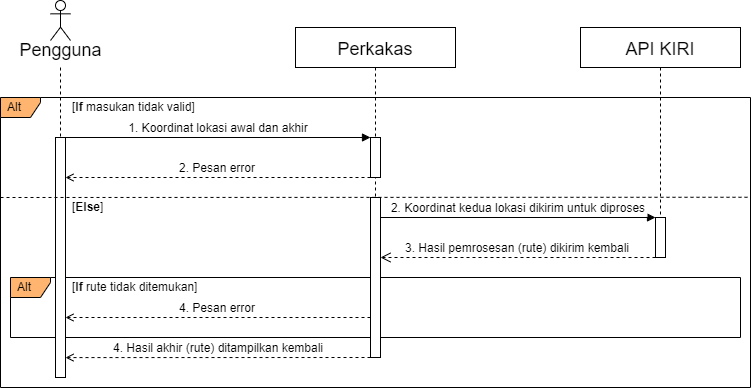

The diagram above was exported from draw.io. Its source (the exported page's mxGraphModel, read from the mxfile embedded in the PNG):
<mxGraphModel dx="1422" dy="794" grid="1" gridSize="10" guides="1" tooltips="1" connect="1" arrows="1" fold="1" page="1" pageScale="1" pageWidth="850" pageHeight="1100" math="0" shadow="0">
  <root>
    <mxCell id="0" />
    <mxCell id="1" parent="0" />
    <mxCell id="WerUV_q3y1XZ4U0RqBDV-7" value="Alt" style="shape=umlFrame;whiteSpace=wrap;html=1;width=40;height=20;boundedLbl=1;verticalAlign=middle;align=left;spacingLeft=5;fontSize=12;fillColor=#FFB570;" parent="1" vertex="1">
      <mxGeometry x="20" y="120" width="750" height="290" as="geometry" />
    </mxCell>
    <mxCell id="q7bwAQYWzmDsbaZyhjOx-1" value="Alt" style="shape=umlFrame;whiteSpace=wrap;html=1;width=40;height=20;boundedLbl=1;verticalAlign=middle;align=left;spacingLeft=5;fontSize=12;fillColor=#FFB570;" parent="1" vertex="1">
      <mxGeometry x="30" y="300" width="730" height="60" as="geometry" />
    </mxCell>
    <mxCell id="3nuBFxr9cyL0pnOWT2aG-1" value="Perkakas" style="shape=umlLifeline;perimeter=lifelinePerimeter;container=1;collapsible=0;recursiveResize=0;rounded=0;shadow=0;strokeWidth=1;fontSize=18;verticalAlign=middle;" parent="1" vertex="1">
      <mxGeometry x="315" y="50" width="160" height="330" as="geometry" />
    </mxCell>
    <mxCell id="3nuBFxr9cyL0pnOWT2aG-2" value="" style="points=[];perimeter=orthogonalPerimeter;rounded=0;shadow=0;strokeWidth=1;fillColor=default;" parent="3nuBFxr9cyL0pnOWT2aG-1" vertex="1">
      <mxGeometry x="75" y="170" width="10" height="160" as="geometry" />
    </mxCell>
    <mxCell id="Kjb4lj1qXfmjb84pwC-i-1" value="" style="points=[];perimeter=orthogonalPerimeter;rounded=0;shadow=0;strokeWidth=1;fillColor=default;" parent="3nuBFxr9cyL0pnOWT2aG-1" vertex="1">
      <mxGeometry x="75" y="110" width="10" height="40" as="geometry" />
    </mxCell>
    <mxCell id="q7bwAQYWzmDsbaZyhjOx-15" value="4. Hasil akhir (rute) ditampilkan kembali" style="verticalAlign=bottom;endArrow=open;shadow=0;strokeWidth=1;fontSize=12;endFill=0;dashed=1;exitX=0;exitY=1;exitDx=0;exitDy=0;exitPerimeter=0;fontStyle=0;entryX=1.002;entryY=0.917;entryDx=0;entryDy=0;entryPerimeter=0;" parent="3nuBFxr9cyL0pnOWT2aG-1" edge="1">
      <mxGeometry relative="1" as="geometry">
        <mxPoint x="75" y="330" as="sourcePoint" />
        <mxPoint x="-229.98000000000002" y="330.08" as="targetPoint" />
      </mxGeometry>
    </mxCell>
    <mxCell id="q7bwAQYWzmDsbaZyhjOx-12" value="3. Hasil pemrosesan (rute) dikirim kembali" style="verticalAlign=bottom;endArrow=open;dashed=1;endSize=8;exitX=-0.002;exitY=0.333;shadow=0;strokeWidth=1;fontSize=12;exitDx=0;exitDy=0;exitPerimeter=0;entryX=1.002;entryY=0.333;entryDx=0;entryDy=0;entryPerimeter=0;" parent="3nuBFxr9cyL0pnOWT2aG-1" edge="1">
      <mxGeometry relative="1" as="geometry">
        <mxPoint x="85" y="230" as="targetPoint" />
        <mxPoint x="360" y="230" as="sourcePoint" />
      </mxGeometry>
    </mxCell>
    <mxCell id="3nuBFxr9cyL0pnOWT2aG-5" value="API KIRI" style="shape=umlLifeline;perimeter=lifelinePerimeter;container=1;collapsible=0;recursiveResize=0;rounded=0;shadow=0;strokeWidth=1;fontSize=18;" parent="1" vertex="1">
      <mxGeometry x="600" y="50" width="160" height="230" as="geometry" />
    </mxCell>
    <mxCell id="3nuBFxr9cyL0pnOWT2aG-6" value="" style="points=[];perimeter=orthogonalPerimeter;rounded=0;shadow=0;strokeWidth=1;" parent="3nuBFxr9cyL0pnOWT2aG-5" vertex="1">
      <mxGeometry x="75" y="190" width="10" height="40" as="geometry" />
    </mxCell>
    <mxCell id="3nuBFxr9cyL0pnOWT2aG-9" value="2. Pesan error" style="verticalAlign=bottom;endArrow=open;shadow=0;strokeWidth=1;fontSize=12;endFill=0;dashed=1;entryX=0.999;entryY=0.125;entryDx=0;entryDy=0;entryPerimeter=0;fontStyle=0" parent="1" edge="1">
      <mxGeometry relative="1" as="geometry">
        <mxPoint x="390" y="200" as="sourcePoint" />
        <mxPoint x="85" y="200" as="targetPoint" />
      </mxGeometry>
    </mxCell>
    <mxCell id="WerUV_q3y1XZ4U0RqBDV-5" value="" style="rounded=0;orthogonalLoop=1;jettySize=auto;html=1;fontSize=18;endArrow=none;endFill=0;dashed=1;" parent="1" target="WerUV_q3y1XZ4U0RqBDV-2" edge="1">
      <mxGeometry relative="1" as="geometry">
        <mxPoint x="80" y="90" as="sourcePoint" />
      </mxGeometry>
    </mxCell>
    <mxCell id="WerUV_q3y1XZ4U0RqBDV-1" value="&lt;font style=&quot;font-size: 18px;&quot;&gt;Pengguna&lt;/font&gt;" style="shape=umlActor;verticalLabelPosition=bottom;verticalAlign=top;html=1;spacing=-5;labelPosition=center;align=center;" parent="1" vertex="1">
      <mxGeometry x="70" y="23" width="20" height="40" as="geometry" />
    </mxCell>
    <mxCell id="WerUV_q3y1XZ4U0RqBDV-2" value="" style="points=[];perimeter=orthogonalPerimeter;rounded=0;shadow=0;strokeWidth=1;" parent="1" vertex="1">
      <mxGeometry x="75" y="160" width="10" height="240" as="geometry" />
    </mxCell>
    <mxCell id="3nuBFxr9cyL0pnOWT2aG-3" value="1. Koordinat lokasi awal dan akhir" style="verticalAlign=bottom;startArrow=none;endArrow=block;startSize=8;shadow=0;strokeWidth=1;exitX=1;exitY=0;exitDx=0;exitDy=0;exitPerimeter=0;startFill=0;fontSize=12;entryX=0;entryY=-0.001;entryDx=0;entryDy=0;entryPerimeter=0;" parent="1" edge="1">
      <mxGeometry relative="1" as="geometry">
        <mxPoint x="85" y="160" as="sourcePoint" />
        <mxPoint x="390" y="160" as="targetPoint" />
      </mxGeometry>
    </mxCell>
    <mxCell id="WerUV_q3y1XZ4U0RqBDV-9" value="" style="endArrow=none;dashed=1;html=1;rounded=0;fontSize=12;entryX=1;entryY=0.344;entryDx=0;entryDy=0;entryPerimeter=0;" parent="1" target="WerUV_q3y1XZ4U0RqBDV-7" edge="1">
      <mxGeometry width="50" height="50" relative="1" as="geometry">
        <mxPoint x="20" y="220" as="sourcePoint" />
        <mxPoint x="770" y="214.7" as="targetPoint" />
      </mxGeometry>
    </mxCell>
    <mxCell id="WerUV_q3y1XZ4U0RqBDV-11" value="[&lt;b&gt;If&lt;/b&gt; masukan tidak valid]" style="text;html=1;strokeColor=none;fillColor=none;align=left;verticalAlign=middle;whiteSpace=wrap;rounded=0;fontSize=12;" parent="1" vertex="1">
      <mxGeometry x="90" y="120" width="140" height="20" as="geometry" />
    </mxCell>
    <mxCell id="WerUV_q3y1XZ4U0RqBDV-12" value="[&lt;b&gt;Else&lt;/b&gt;]" style="text;html=1;strokeColor=none;fillColor=none;align=left;verticalAlign=middle;whiteSpace=wrap;rounded=0;fontSize=12;" parent="1" vertex="1">
      <mxGeometry x="90" y="220" width="140" height="20" as="geometry" />
    </mxCell>
    <mxCell id="q7bwAQYWzmDsbaZyhjOx-3" value="[&lt;b&gt;If&lt;/b&gt; rute tidak ditemukan]" style="text;html=1;strokeColor=none;fillColor=none;align=left;verticalAlign=middle;whiteSpace=wrap;rounded=0;fontSize=12;" parent="1" vertex="1">
      <mxGeometry x="90" y="300" width="140" height="20" as="geometry" />
    </mxCell>
    <mxCell id="q7bwAQYWzmDsbaZyhjOx-11" value="2. Koordinat kedua lokasi dikirim untuk diproses" style="verticalAlign=bottom;endArrow=block;entryX=0;entryY=0;shadow=0;strokeWidth=1;fontSize=12;" parent="1" edge="1">
      <mxGeometry relative="1" as="geometry">
        <mxPoint x="400" y="240" as="sourcePoint" />
        <mxPoint x="675" y="240" as="targetPoint" />
      </mxGeometry>
    </mxCell>
    <mxCell id="q7bwAQYWzmDsbaZyhjOx-14" value="4. Pesan error" style="verticalAlign=bottom;endArrow=open;shadow=0;strokeWidth=1;fontSize=12;endFill=0;dashed=1;entryX=0.999;entryY=0.125;entryDx=0;entryDy=0;entryPerimeter=0;fontStyle=0" parent="1" edge="1">
      <mxGeometry relative="1" as="geometry">
        <mxPoint x="390" y="340" as="sourcePoint" />
        <mxPoint x="85.00000000000001" y="340" as="targetPoint" />
      </mxGeometry>
    </mxCell>
  </root>
</mxGraphModel>